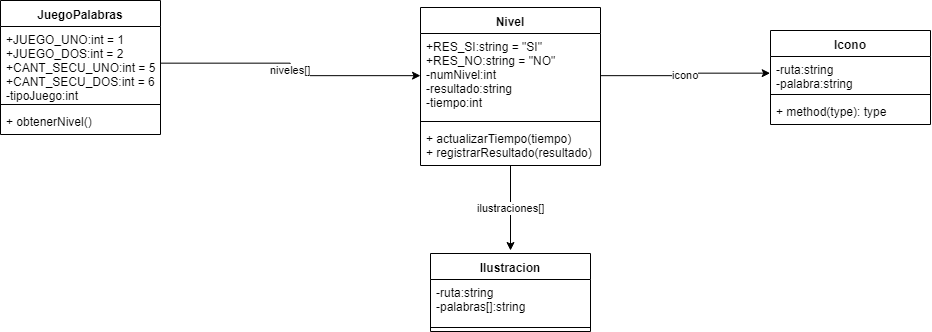

The diagram above was exported from draw.io. Its source (the exported page's mxGraphModel, read from the mxfile embedded in the PNG):
<mxGraphModel dx="1162" dy="604" grid="1" gridSize="10" guides="1" tooltips="1" connect="1" arrows="1" fold="1" page="1" pageScale="1" pageWidth="1100" pageHeight="850" background="#ffffff" math="0" shadow="0">
  <root>
    <mxCell id="0" />
    <mxCell id="1" parent="0" />
    <mxCell id="5VHH7inscAQgQNfMxsul-1" value="JuegoPalabras" style="swimlane;fontStyle=1;align=center;verticalAlign=top;childLayout=stackLayout;horizontal=1;startSize=26;horizontalStack=0;resizeParent=1;resizeParentMax=0;resizeLast=0;collapsible=1;marginBottom=0;" vertex="1" parent="1">
      <mxGeometry x="60" y="40" width="160" height="134" as="geometry" />
    </mxCell>
    <mxCell id="5VHH7inscAQgQNfMxsul-2" value="+JUEGO_UNO:int = 1&#10;+JUEGO_DOS:int = 2&#10;+CANT_SECU_UNO:int = 5&#10;+CANT_SECU_DOS:int = 6&#10;-tipoJuego:int&#10;" style="text;strokeColor=none;fillColor=none;align=left;verticalAlign=top;spacingLeft=4;spacingRight=4;overflow=hidden;rotatable=0;points=[[0,0.5],[1,0.5]];portConstraint=eastwest;" vertex="1" parent="5VHH7inscAQgQNfMxsul-1">
      <mxGeometry y="26" width="160" height="74" as="geometry" />
    </mxCell>
    <mxCell id="5VHH7inscAQgQNfMxsul-3" value="" style="line;strokeWidth=1;fillColor=none;align=left;verticalAlign=middle;spacingTop=-1;spacingLeft=3;spacingRight=3;rotatable=0;labelPosition=right;points=[];portConstraint=eastwest;" vertex="1" parent="5VHH7inscAQgQNfMxsul-1">
      <mxGeometry y="100" width="160" height="8" as="geometry" />
    </mxCell>
    <mxCell id="5VHH7inscAQgQNfMxsul-4" value="+ obtenerNivel()" style="text;strokeColor=none;fillColor=none;align=left;verticalAlign=top;spacingLeft=4;spacingRight=4;overflow=hidden;rotatable=0;points=[[0,0.5],[1,0.5]];portConstraint=eastwest;" vertex="1" parent="5VHH7inscAQgQNfMxsul-1">
      <mxGeometry y="108" width="160" height="26" as="geometry" />
    </mxCell>
    <mxCell id="5VHH7inscAQgQNfMxsul-9" value="Ilustracion&#10;" style="swimlane;fontStyle=1;align=center;verticalAlign=top;childLayout=stackLayout;horizontal=1;startSize=26;horizontalStack=0;resizeParent=1;resizeParentMax=0;resizeLast=0;collapsible=1;marginBottom=0;" vertex="1" parent="1">
      <mxGeometry x="490" y="293" width="160" height="78" as="geometry" />
    </mxCell>
    <mxCell id="5VHH7inscAQgQNfMxsul-10" value="-ruta:string&#10;-palabras[]:string" style="text;strokeColor=none;fillColor=none;align=left;verticalAlign=top;spacingLeft=4;spacingRight=4;overflow=hidden;rotatable=0;points=[[0,0.5],[1,0.5]];portConstraint=eastwest;" vertex="1" parent="5VHH7inscAQgQNfMxsul-9">
      <mxGeometry y="26" width="160" height="44" as="geometry" />
    </mxCell>
    <mxCell id="5VHH7inscAQgQNfMxsul-11" value="" style="line;strokeWidth=1;fillColor=none;align=left;verticalAlign=middle;spacingTop=-1;spacingLeft=3;spacingRight=3;rotatable=0;labelPosition=right;points=[];portConstraint=eastwest;" vertex="1" parent="5VHH7inscAQgQNfMxsul-9">
      <mxGeometry y="70" width="160" height="8" as="geometry" />
    </mxCell>
    <mxCell id="5VHH7inscAQgQNfMxsul-26" value="ilustraciones[]&lt;br&gt;" style="edgeStyle=orthogonalEdgeStyle;rounded=0;orthogonalLoop=1;jettySize=auto;html=1;" edge="1" parent="1" source="5VHH7inscAQgQNfMxsul-22">
      <mxGeometry relative="1" as="geometry">
        <mxPoint x="570" y="290" as="targetPoint" />
      </mxGeometry>
    </mxCell>
    <mxCell id="5VHH7inscAQgQNfMxsul-22" value="Nivel&#10;" style="swimlane;fontStyle=1;align=center;verticalAlign=top;childLayout=stackLayout;horizontal=1;startSize=26;horizontalStack=0;resizeParent=1;resizeParentMax=0;resizeLast=0;collapsible=1;marginBottom=0;" vertex="1" parent="1">
      <mxGeometry x="480" y="47" width="180" height="158" as="geometry" />
    </mxCell>
    <mxCell id="5VHH7inscAQgQNfMxsul-23" value="+RES_SI:string = &quot;SI&quot;&#10;+RES_NO:string = &quot;NO&quot;&#10;-numNivel:int&#10;-resultado:string&#10;-tiempo:int&#10;&#10;" style="text;strokeColor=none;fillColor=none;align=left;verticalAlign=top;spacingLeft=4;spacingRight=4;overflow=hidden;rotatable=0;points=[[0,0.5],[1,0.5]];portConstraint=eastwest;" vertex="1" parent="5VHH7inscAQgQNfMxsul-22">
      <mxGeometry y="26" width="180" height="84" as="geometry" />
    </mxCell>
    <mxCell id="5VHH7inscAQgQNfMxsul-24" value="" style="line;strokeWidth=1;fillColor=none;align=left;verticalAlign=middle;spacingTop=-1;spacingLeft=3;spacingRight=3;rotatable=0;labelPosition=right;points=[];portConstraint=eastwest;" vertex="1" parent="5VHH7inscAQgQNfMxsul-22">
      <mxGeometry y="110" width="180" height="8" as="geometry" />
    </mxCell>
    <mxCell id="5VHH7inscAQgQNfMxsul-25" value="+ actualizarTiempo(tiempo)&#10;+ registrarResultado(resultado)&#10;" style="text;strokeColor=none;fillColor=none;align=left;verticalAlign=top;spacingLeft=4;spacingRight=4;overflow=hidden;rotatable=0;points=[[0,0.5],[1,0.5]];portConstraint=eastwest;" vertex="1" parent="5VHH7inscAQgQNfMxsul-22">
      <mxGeometry y="118" width="180" height="40" as="geometry" />
    </mxCell>
    <mxCell id="5VHH7inscAQgQNfMxsul-28" value="niveles[]" style="edgeStyle=orthogonalEdgeStyle;rounded=0;orthogonalLoop=1;jettySize=auto;html=1;" edge="1" parent="1" source="5VHH7inscAQgQNfMxsul-2" target="5VHH7inscAQgQNfMxsul-23">
      <mxGeometry relative="1" as="geometry" />
    </mxCell>
    <mxCell id="5VHH7inscAQgQNfMxsul-29" value="Icono" style="swimlane;fontStyle=1;align=center;verticalAlign=top;childLayout=stackLayout;horizontal=1;startSize=26;horizontalStack=0;resizeParent=1;resizeParentMax=0;resizeLast=0;collapsible=1;marginBottom=0;" vertex="1" parent="1">
      <mxGeometry x="830" y="70" width="160" height="94" as="geometry" />
    </mxCell>
    <mxCell id="5VHH7inscAQgQNfMxsul-30" value="-ruta:string&#10;-palabra:string&#10;" style="text;strokeColor=none;fillColor=none;align=left;verticalAlign=top;spacingLeft=4;spacingRight=4;overflow=hidden;rotatable=0;points=[[0,0.5],[1,0.5]];portConstraint=eastwest;" vertex="1" parent="5VHH7inscAQgQNfMxsul-29">
      <mxGeometry y="26" width="160" height="34" as="geometry" />
    </mxCell>
    <mxCell id="5VHH7inscAQgQNfMxsul-31" value="" style="line;strokeWidth=1;fillColor=none;align=left;verticalAlign=middle;spacingTop=-1;spacingLeft=3;spacingRight=3;rotatable=0;labelPosition=right;points=[];portConstraint=eastwest;" vertex="1" parent="5VHH7inscAQgQNfMxsul-29">
      <mxGeometry y="60" width="160" height="8" as="geometry" />
    </mxCell>
    <mxCell id="5VHH7inscAQgQNfMxsul-32" value="+ method(type): type" style="text;strokeColor=none;fillColor=none;align=left;verticalAlign=top;spacingLeft=4;spacingRight=4;overflow=hidden;rotatable=0;points=[[0,0.5],[1,0.5]];portConstraint=eastwest;" vertex="1" parent="5VHH7inscAQgQNfMxsul-29">
      <mxGeometry y="68" width="160" height="26" as="geometry" />
    </mxCell>
    <mxCell id="5VHH7inscAQgQNfMxsul-33" value="icono" style="edgeStyle=orthogonalEdgeStyle;rounded=0;orthogonalLoop=1;jettySize=auto;html=1;entryX=0;entryY=0.5;entryDx=0;entryDy=0;" edge="1" parent="1" source="5VHH7inscAQgQNfMxsul-23" target="5VHH7inscAQgQNfMxsul-30">
      <mxGeometry relative="1" as="geometry" />
    </mxCell>
  </root>
</mxGraphModel>